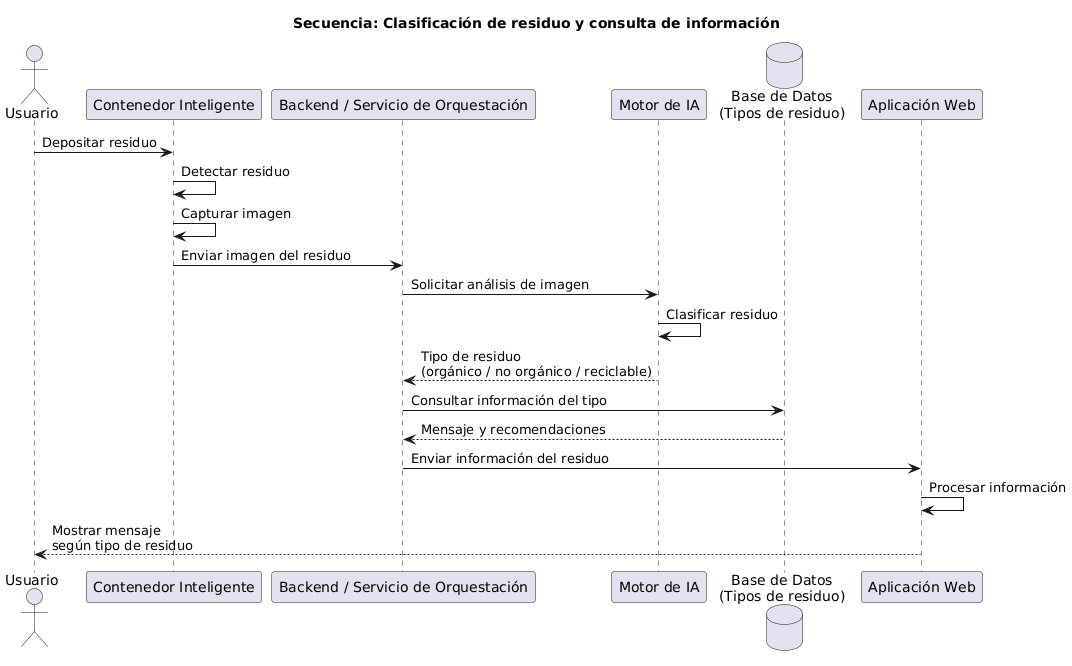

The diagram above was rendered by PlantUML. Its source (embedded in the PNG):
@startuml
title Secuencia: Clasificación de residuo y consulta de información

actor Usuario
participant "Contenedor Inteligente" as Contenedor
participant "Backend / Servicio de Orquestación" as Backend
participant "Motor de IA" as IA
database "Base de Datos\n(Tipos de residuo)" as BD
participant "Aplicación Web" as Web

Usuario -> Contenedor : Depositar residuo
Contenedor -> Contenedor : Detectar residuo
Contenedor -> Contenedor : Capturar imagen

Contenedor -> Backend : Enviar imagen del residuo
Backend -> IA : Solicitar análisis de imagen

IA -> IA : Clasificar residuo
IA --> Backend : Tipo de residuo\n(orgánico / no orgánico / reciclable)

Backend -> BD : Consultar información del tipo
BD --> Backend : Mensaje y recomendaciones

Backend -> Web : Enviar información del residuo
Web -> Web : Procesar información
Web --> Usuario : Mostrar mensaje\nsegún tipo de residuo
@enduml